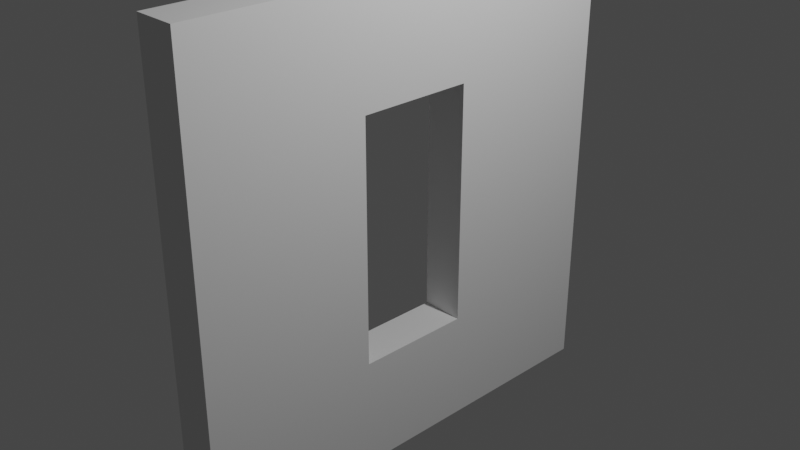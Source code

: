 # Source: WallWithHole.blend  (saved by Blender 2.92.15; exported with 4.5.12 LTS)
import bpy
from mathutils import Matrix  # noqa: F401  (used for matrix-valued properties, if any)

bpy.ops.wm.read_factory_settings(use_empty=True)
scene = bpy.context.scene
scene.name = 'Scene'

# ---- collections
col_collection = bpy.data.collections.new('Collection'); scene.collection.children.link(col_collection)

# ---- world
world_world = bpy.data.worlds.new('World'); scene.world = world_world
world_world.use_nodes = True; world_world.node_tree.nodes.clear()
_N = world_world.node_tree.nodes; _L = world_world.node_tree.links
n0 = _N.new('ShaderNodeOutputWorld'); n0.name = 'World Output'; n0.location = (300, 300)
n1 = _N.new('ShaderNodeBackground'); n1.name = 'Background'; n1.location = (10, 300)
n1.inputs[0].default_value = (0.05088, 0.05088, 0.05088, 1.0)
_L.new(n1.outputs[0], n0.inputs[0])
n0.is_active_output = True
world_world.color = (0.05088, 0.05088, 0.05088)
world_world.use_sun_shadow = False
world_world.sun_shadow_jitter_overblur = 0.0

# ---- cameras
cam_camera = bpy.data.cameras.new('Camera')
cam_camera.clip_end = 100.0
cam_camera.ortho_scale = 7.314

# ---- lights
light_light = bpy.data.lights.new('Light', 'POINT')
light_light.transmission_factor = 0.0
light_light.energy = 1000.0
light_light.shadow_soft_size = 0.1
light_light.shadow_maximum_resolution = 0.006
light_light.use_absolute_resolution = True

# ---- meshes
me_cube = bpy.data.meshes.new('Cube')
me_cube.from_pydata([(-1.0, -1.0, -1.0), (-1.0, -1.0, 1.0), (-1.0, 1.0, -1.0), (-1.0, 1.0, 1.0), (1.0, -1.0, -1.0), (1.0, -1.0, 1.0), (1.0, 1.0, -1.0), (1.0, 1.0, 1.0), (-1.0, -0.2499, 0.52), (1.0, -0.2499, 0.52), (-1.0, -0.2499, -0.52), (1.0, -0.2499, -0.52), (-1.0, 0.2499, 0.52), (1.0, 0.2499, 0.52), (-1.0, 0.2499, -0.52), (1.0, 0.2499, -0.52)], [], [(2, 3, 7, 6), (4, 5, 1, 0), (2, 6, 4, 0), (7, 3, 1, 5), (11, 10, 8, 9), (13, 12, 14, 15), (9, 8, 12, 13), (15, 14, 10, 11), (8, 1, 3, 12), (3, 2, 0, 1, 8, 10, 14, 12), (13, 7, 5, 9), (5, 4, 6, 7, 13, 15, 11, 9)])
_uv = me_cube.uv_layers.new(name='UVMap')
_uv.uv.foreach_set('vector', [0.375, 0.25, 0.625, 0.25, 0.625, 0.5, 0.375, 0.5, 0.375, 0.75, 0.625, 0.75, 0.625, 1.0, 0.375, 1.0, 0.125, 0.5, 0.375, 0.5, 0.375, 0.75, 0.125, 0.75, 0.625, 0.5, 0.875, 0.5, 0.875, 0.75, 0.625, 0.75, 0.625, 0.3505, 0.625, 0.3995, 0.375, 0.3995, 0.375, 0.3505, 0.375, 0.8995, 0.375, 0.8505, 0.625, 0.8505, 0.625, 0.8995, 0.2255, 0.5, 0.2745, 0.5, 0.2745, 0.75, 0.2255, 0.75, 0.7745, 0.75, 0.7255, 0.75, 0.7255, 0.5, 0.7745, 0.5, 0.565, 0.09376, 0.625, 0.0, 0.625, 0.25, 0.565, 0.1562, 0.625, 0.25, 0.375, 0.25, 0.375, 0.0, 0.625, 0.0, 0.565, 0.09376, 0.435, 0.09376, 0.435, 0.1562, 0.565, 0.1562, 0.565, 0.5938, 0.625, 0.5, 0.625, 0.75, 0.565, 0.6562, 0.625, 0.75, 0.375, 0.75, 0.375, 0.5, 0.625, 0.5, 0.565, 0.5938, 0.435, 0.5938, 0.435, 0.6562, 0.565, 0.6562])
me_cube.use_remesh_fix_poles = True
me_cube.use_remesh_preserve_attributes = False
me_cube.use_mirror_vertex_groups = False
me_cube.update()

# ---- objects
ob_light = bpy.data.objects.new('Light', light_light)
ob_camera = bpy.data.objects.new('Camera', cam_camera)
ob_cube = bpy.data.objects.new('Cube', me_cube)

# ---- transforms, parenting, visibility, modifiers, constraints
ob_light.location = (4.076, 1.005, 5.904)
ob_light.rotation_euler = (0.6503, 0.05522, 1.866)
ob_light.lock_rotations_4d = False
ob_light.empty_display_type = 'ARROWS'
ob_light.color = (0.0, 0.0, 0.0, 0.0)
ob_light.lineart.crease_threshold = 0.0
ob_camera.location = (7.359, -6.926, 4.958)
ob_camera.rotation_euler = (1.109, 0.0, 0.8149)
ob_camera.lock_rotations_4d = False
ob_camera.empty_display_type = 'ARROWS'
ob_camera.color = (0.0, 0.0, 0.0, 0.0)
ob_camera.display_type = 'WIRE'
ob_camera.lineart.crease_threshold = 0.0
ob_cube.location = (0.0, 0.0, 0.0)
ob_cube.scale = (-0.2391, -2.589, -2.589)
ob_cube.lineart.crease_threshold = 0.0

# ---- collection membership
col_collection.objects.link(ob_light)
col_collection.objects.link(ob_camera)
col_collection.objects.link(ob_cube)

# ---- scene / render settings (as saved in the file)
scene.camera = ob_camera
scene.frame_start = 1; scene.frame_end = 250; scene.frame_set(1)
scene.render.engine = 'BLENDER_EEVEE_NEXT'
scene.cycles.use_denoising = False
scene.cycles.samples = 128
scene.cycles.sampling_pattern = 'TABULATED_SOBOL'
scene.cycles.use_adaptive_sampling = False
scene.cycles.use_light_tree = False
scene.view_settings.view_transform = 'Filmic'
bpy.context.view_layer.update()
